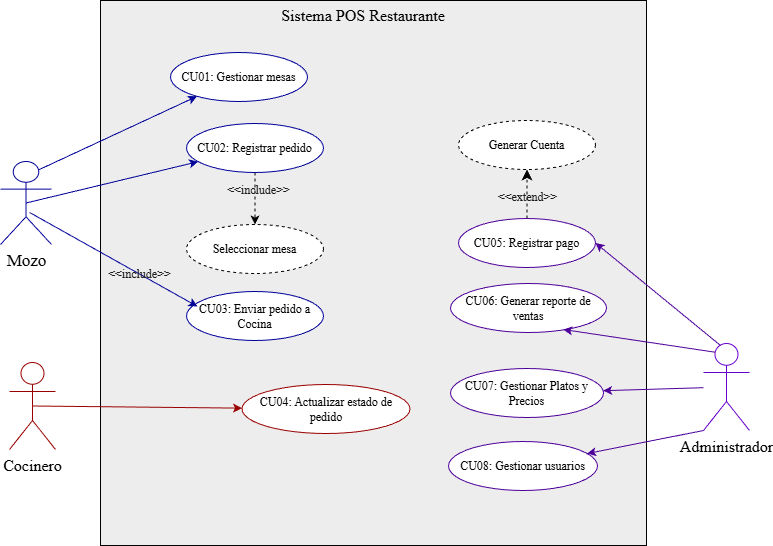

The diagram above was exported from draw.io. Its source (the exported page's mxGraphModel, read from the mxfile embedded in the PNG):
<mxGraphModel dx="306" dy="1437" grid="0" gridSize="10" guides="1" tooltips="1" connect="1" arrows="1" fold="1" page="0" pageScale="1" pageWidth="827" pageHeight="1169" math="0" shadow="0">
  <root>
    <mxCell id="0" />
    <mxCell id="1" parent="0" />
    <mxCell id="iSLqhYBTZi9MszM3BNSS-17" value="" style="rounded=0;whiteSpace=wrap;html=1;fillColor=#EDEDED;" parent="1" vertex="1">
      <mxGeometry x="1015" y="-622" width="546" height="545" as="geometry" />
    </mxCell>
    <mxCell id="iSLqhYBTZi9MszM3BNSS-19" style="rounded=0;orthogonalLoop=1;jettySize=auto;html=1;exitX=0.75;exitY=0.1;exitDx=0;exitDy=0;exitPerimeter=0;strokeColor=#000099;" parent="1" source="iSLqhYBTZi9MszM3BNSS-3" target="iSLqhYBTZi9MszM3BNSS-7" edge="1">
      <mxGeometry relative="1" as="geometry" />
    </mxCell>
    <mxCell id="iSLqhYBTZi9MszM3BNSS-20" style="rounded=0;orthogonalLoop=1;jettySize=auto;html=1;exitX=0.5;exitY=0.5;exitDx=0;exitDy=0;exitPerimeter=0;strokeColor=#000099;" parent="1" source="iSLqhYBTZi9MszM3BNSS-3" target="iSLqhYBTZi9MszM3BNSS-9" edge="1">
      <mxGeometry relative="1" as="geometry" />
    </mxCell>
    <mxCell id="iSLqhYBTZi9MszM3BNSS-3" value="&lt;font style=&quot;font-size: 17px;&quot; face=&quot;Times New Roman&quot;&gt;Mozo&lt;/font&gt;" style="shape=umlActor;verticalLabelPosition=bottom;verticalAlign=top;html=1;strokeColor=#000099;" parent="1" vertex="1">
      <mxGeometry x="915" y="-461" width="51" height="83" as="geometry" />
    </mxCell>
    <mxCell id="iSLqhYBTZi9MszM3BNSS-22" style="rounded=0;orthogonalLoop=1;jettySize=auto;html=1;exitX=0.5;exitY=0.5;exitDx=0;exitDy=0;exitPerimeter=0;strokeColor=#990000;" parent="1" source="iSLqhYBTZi9MszM3BNSS-4" target="iSLqhYBTZi9MszM3BNSS-11" edge="1">
      <mxGeometry relative="1" as="geometry" />
    </mxCell>
    <mxCell id="iSLqhYBTZi9MszM3BNSS-4" value="&lt;font face=&quot;Times New Roman&quot; style=&quot;font-size: 16px;&quot;&gt;Cocinero&lt;/font&gt;" style="shape=umlActor;verticalLabelPosition=bottom;verticalAlign=top;html=1;strokeColor=#990000;" parent="1" vertex="1">
      <mxGeometry x="924" y="-260" width="46" height="87" as="geometry" />
    </mxCell>
    <mxCell id="iSLqhYBTZi9MszM3BNSS-38" style="rounded=0;orthogonalLoop=1;jettySize=auto;html=1;exitX=0.5;exitY=1;exitDx=0;exitDy=0;entryX=0.5;entryY=0;entryDx=0;entryDy=0;dashed=1;" parent="1" source="iSLqhYBTZi9MszM3BNSS-9" target="iSLqhYBTZi9MszM3BNSS-36" edge="1">
      <mxGeometry relative="1" as="geometry" />
    </mxCell>
    <mxCell id="iSLqhYBTZi9MszM3BNSS-39" value="&lt;font style=&quot;color: rgb(26, 26, 26);&quot; face=&quot;Times New Roman&quot;&gt;&amp;lt;&amp;lt;include&amp;gt;&amp;gt;&lt;/font&gt;" style="edgeLabel;html=1;align=center;verticalAlign=middle;resizable=0;points=[];fillColor=none;labelBackgroundColor=none;fontSize=12;" parent="iSLqhYBTZi9MszM3BNSS-38" connectable="0" vertex="1">
      <mxGeometry x="-0.3529" y="3" relative="1" as="geometry">
        <mxPoint as="offset" />
      </mxGeometry>
    </mxCell>
    <mxCell id="iSLqhYBTZi9MszM3BNSS-9" value="&lt;font face=&quot;Times New Roman&quot;&gt;CU02: Registrar pedido&lt;/font&gt;" style="ellipse;whiteSpace=wrap;html=1;strokeColor=#000099;" parent="1" vertex="1">
      <mxGeometry x="1101" y="-499" width="137" height="49" as="geometry" />
    </mxCell>
    <mxCell id="iSLqhYBTZi9MszM3BNSS-10" value="&lt;font face=&quot;Times New Roman&quot;&gt;CU03: Enviar pedido a Cocina&lt;/font&gt;" style="ellipse;whiteSpace=wrap;html=1;strokeColor=#000099;" parent="1" vertex="1">
      <mxGeometry x="1101" y="-331" width="137" height="49" as="geometry" />
    </mxCell>
    <mxCell id="iSLqhYBTZi9MszM3BNSS-11" value="&lt;font face=&quot;Times New Roman&quot;&gt;CU04: Actualizar estado de pedido&lt;/font&gt;" style="ellipse;whiteSpace=wrap;html=1;strokeColor=#990000;" parent="1" vertex="1">
      <mxGeometry x="1156.5" y="-238" width="168" height="49" as="geometry" />
    </mxCell>
    <mxCell id="DsFOWK9Kk0wAw5GMgxtj-2" style="rounded=0;orthogonalLoop=1;jettySize=auto;html=1;fontSize=12;startSize=8;endSize=8;dashed=1;" parent="1" source="iSLqhYBTZi9MszM3BNSS-12" target="DsFOWK9Kk0wAw5GMgxtj-1" edge="1">
      <mxGeometry relative="1" as="geometry">
        <mxPoint x="1434" y="-488" as="sourcePoint" />
      </mxGeometry>
    </mxCell>
    <mxCell id="V1WE_NKIhXVc3mVkfEE0-1" value="&lt;font face=&quot;Times New Roman&quot; style=&quot;&quot;&gt;&amp;lt;&amp;lt;extend&amp;gt;&amp;gt;&lt;/font&gt;" style="edgeLabel;html=1;align=center;verticalAlign=middle;resizable=0;points=[];fontSize=12;labelBackgroundColor=none;fontColor=#1A1A1A;" parent="DsFOWK9Kk0wAw5GMgxtj-2" vertex="1" connectable="0">
      <mxGeometry x="-0.1592" relative="1" as="geometry">
        <mxPoint y="-1" as="offset" />
      </mxGeometry>
    </mxCell>
    <mxCell id="iSLqhYBTZi9MszM3BNSS-12" value="&lt;font face=&quot;Times New Roman&quot;&gt;CU05: Registrar pago&lt;/font&gt;" style="ellipse;whiteSpace=wrap;html=1;strokeColor=#4C0099;" parent="1" vertex="1">
      <mxGeometry x="1373" y="-404" width="137" height="49" as="geometry" />
    </mxCell>
    <mxCell id="iSLqhYBTZi9MszM3BNSS-13" value="&lt;font face=&quot;Times New Roman&quot;&gt;CU06: Generar reporte de ventas&lt;/font&gt;" style="ellipse;whiteSpace=wrap;html=1;strokeColor=#4C0099;" parent="1" vertex="1">
      <mxGeometry x="1365" y="-339" width="156" height="49" as="geometry" />
    </mxCell>
    <mxCell id="iSLqhYBTZi9MszM3BNSS-15" value="&lt;font face=&quot;Times New Roman&quot;&gt;CU07: Gestionar Platos y Precios&lt;/font&gt;" style="ellipse;whiteSpace=wrap;html=1;strokeColor=#4C0099;" parent="1" vertex="1">
      <mxGeometry x="1365" y="-254" width="153" height="49" as="geometry" />
    </mxCell>
    <mxCell id="iSLqhYBTZi9MszM3BNSS-16" value="&lt;font face=&quot;Times New Roman&quot;&gt;CU08: Gestionar usuarios&lt;/font&gt;" style="ellipse;whiteSpace=wrap;html=1;strokeColor=#4C0099;" parent="1" vertex="1">
      <mxGeometry x="1363" y="-181" width="149" height="49" as="geometry" />
    </mxCell>
    <mxCell id="iSLqhYBTZi9MszM3BNSS-7" value="&lt;font face=&quot;Times New Roman&quot;&gt;CU01: Gestionar mesas&lt;/font&gt;" style="ellipse;whiteSpace=wrap;html=1;strokeColor=#000099;" parent="1" vertex="1">
      <mxGeometry x="1085" y="-570" width="137" height="49" as="geometry" />
    </mxCell>
    <mxCell id="iSLqhYBTZi9MszM3BNSS-21" style="rounded=0;orthogonalLoop=1;jettySize=auto;html=1;entryX=0.08;entryY=0.306;entryDx=0;entryDy=0;entryPerimeter=0;exitX=0.569;exitY=0.614;exitDx=0;exitDy=0;exitPerimeter=0;strokeColor=#000099;" parent="1" source="iSLqhYBTZi9MszM3BNSS-3" target="iSLqhYBTZi9MszM3BNSS-10" edge="1">
      <mxGeometry relative="1" as="geometry">
        <mxPoint x="1004" y="-454" as="sourcePoint" />
      </mxGeometry>
    </mxCell>
    <mxCell id="V1WE_NKIhXVc3mVkfEE0-4" value="&lt;font style=&quot;color: rgb(26, 26, 26);&quot; face=&quot;Times New Roman&quot;&gt;&amp;lt;&amp;lt;include&amp;gt;&amp;gt;&lt;/font&gt;" style="edgeLabel;html=1;align=center;verticalAlign=middle;resizable=0;points=[];fontSize=12;labelBorderColor=none;labelBackgroundColor=none;" parent="iSLqhYBTZi9MszM3BNSS-21" vertex="1" connectable="0">
      <mxGeometry x="0.2979" relative="1" as="geometry">
        <mxPoint as="offset" />
      </mxGeometry>
    </mxCell>
    <mxCell id="iSLqhYBTZi9MszM3BNSS-34" style="rounded=0;orthogonalLoop=1;jettySize=auto;html=1;strokeColor=#4C0099;" parent="1" source="iSLqhYBTZi9MszM3BNSS-31" target="iSLqhYBTZi9MszM3BNSS-15" edge="1">
      <mxGeometry relative="1" as="geometry" />
    </mxCell>
    <mxCell id="iSLqhYBTZi9MszM3BNSS-35" style="rounded=0;orthogonalLoop=1;jettySize=auto;html=1;exitX=0;exitY=1;exitDx=0;exitDy=0;exitPerimeter=0;strokeColor=#4C0099;" parent="1" source="iSLqhYBTZi9MszM3BNSS-31" target="iSLqhYBTZi9MszM3BNSS-16" edge="1">
      <mxGeometry relative="1" as="geometry" />
    </mxCell>
    <mxCell id="iSLqhYBTZi9MszM3BNSS-31" value="&lt;font style=&quot;font-size: 16px;&quot; face=&quot;Times New Roman&quot;&gt;Administrador&lt;/font&gt;" style="shape=umlActor;verticalLabelPosition=bottom;verticalAlign=top;html=1;strokeColor=#6600CC;" parent="1" vertex="1">
      <mxGeometry x="1618" y="-279" width="46" height="87" as="geometry" />
    </mxCell>
    <mxCell id="iSLqhYBTZi9MszM3BNSS-33" style="rounded=0;orthogonalLoop=1;jettySize=auto;html=1;exitX=0.25;exitY=0.1;exitDx=0;exitDy=0;exitPerimeter=0;entryX=0.723;entryY=0.939;entryDx=0;entryDy=0;entryPerimeter=0;strokeColor=#4C0099;" parent="1" source="iSLqhYBTZi9MszM3BNSS-31" target="iSLqhYBTZi9MszM3BNSS-13" edge="1">
      <mxGeometry relative="1" as="geometry" />
    </mxCell>
    <mxCell id="iSLqhYBTZi9MszM3BNSS-36" value="&lt;font face=&quot;Times New Roman&quot;&gt;Seleccionar mesa&lt;/font&gt;" style="ellipse;whiteSpace=wrap;html=1;dashed=1;" parent="1" vertex="1">
      <mxGeometry x="1101" y="-398" width="137" height="49" as="geometry" />
    </mxCell>
    <mxCell id="DsFOWK9Kk0wAw5GMgxtj-1" value="&lt;font face=&quot;Times New Roman&quot;&gt;Generar Cuenta&lt;/font&gt;" style="ellipse;whiteSpace=wrap;html=1;dashed=1;" parent="1" vertex="1">
      <mxGeometry x="1373" y="-502" width="137" height="49" as="geometry" />
    </mxCell>
    <mxCell id="V1WE_NKIhXVc3mVkfEE0-5" value="&lt;font face=&quot;Times New Roman&quot;&gt;Sistema POS Restaurante&lt;/font&gt;" style="text;html=1;whiteSpace=wrap;strokeColor=none;fillColor=none;align=center;verticalAlign=middle;rounded=0;fontSize=16;" parent="1" vertex="1">
      <mxGeometry x="1156.5" y="-622" width="242" height="30" as="geometry" />
    </mxCell>
    <mxCell id="a5eq5Q5nICsuBdQAdamf-2" style="rounded=0;orthogonalLoop=1;jettySize=auto;html=1;exitX=0.37;exitY=0.023;exitDx=0;exitDy=0;exitPerimeter=0;entryX=1;entryY=0.5;entryDx=0;entryDy=0;strokeColor=#4C0099;" parent="1" source="iSLqhYBTZi9MszM3BNSS-31" target="iSLqhYBTZi9MszM3BNSS-12" edge="1">
      <mxGeometry relative="1" as="geometry">
        <mxPoint x="1750" y="-296" as="sourcePoint" />
        <mxPoint x="1598" y="-319" as="targetPoint" />
      </mxGeometry>
    </mxCell>
  </root>
</mxGraphModel>